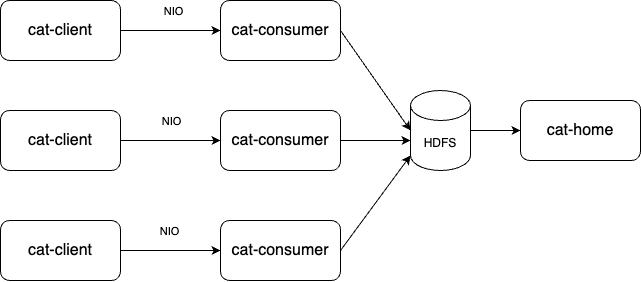

The diagram above was exported from draw.io. Its source (the exported page's mxGraphModel, read from the mxfile embedded in the PNG):
<mxGraphModel dx="1710" dy="1287" grid="1" gridSize="10" guides="1" tooltips="1" connect="1" arrows="1" fold="1" page="1" pageScale="1" pageWidth="827" pageHeight="1169" math="0" shadow="0">
  <root>
    <mxCell id="0" />
    <mxCell id="1" parent="0" />
    <mxCell id="K8MlYa_NQ4mb_gmDJWaz-9" style="edgeStyle=orthogonalEdgeStyle;rounded=0;orthogonalLoop=1;jettySize=auto;html=1;exitX=1;exitY=0.5;exitDx=0;exitDy=0;" edge="1" parent="1" source="K8MlYa_NQ4mb_gmDJWaz-1" target="K8MlYa_NQ4mb_gmDJWaz-8">
      <mxGeometry relative="1" as="geometry" />
    </mxCell>
    <mxCell id="K8MlYa_NQ4mb_gmDJWaz-13" value="NIO" style="edgeLabel;html=1;align=center;verticalAlign=middle;resizable=0;points=[];" vertex="1" connectable="0" parent="K8MlYa_NQ4mb_gmDJWaz-9">
      <mxGeometry x="-0.1" relative="1" as="geometry">
        <mxPoint x="5" y="-20" as="offset" />
      </mxGeometry>
    </mxCell>
    <mxCell id="K8MlYa_NQ4mb_gmDJWaz-1" value="cat-client" style="rounded=1;whiteSpace=wrap;html=1;fontSize=16;" vertex="1" parent="1">
      <mxGeometry x="30" y="220" width="120" height="60" as="geometry" />
    </mxCell>
    <mxCell id="K8MlYa_NQ4mb_gmDJWaz-7" style="edgeStyle=orthogonalEdgeStyle;rounded=0;orthogonalLoop=1;jettySize=auto;html=1;exitX=1;exitY=0.5;exitDx=0;exitDy=0;" edge="1" parent="1" source="K8MlYa_NQ4mb_gmDJWaz-4" target="K8MlYa_NQ4mb_gmDJWaz-6">
      <mxGeometry relative="1" as="geometry" />
    </mxCell>
    <mxCell id="K8MlYa_NQ4mb_gmDJWaz-12" value="NIO" style="edgeLabel;html=1;align=center;verticalAlign=middle;resizable=0;points=[];" vertex="1" connectable="0" parent="K8MlYa_NQ4mb_gmDJWaz-7">
      <mxGeometry x="0.04" relative="1" as="geometry">
        <mxPoint y="-20" as="offset" />
      </mxGeometry>
    </mxCell>
    <mxCell id="K8MlYa_NQ4mb_gmDJWaz-4" value="cat-client" style="rounded=1;whiteSpace=wrap;html=1;fontSize=16;" vertex="1" parent="1">
      <mxGeometry x="30" y="110" width="120" height="60" as="geometry" />
    </mxCell>
    <mxCell id="K8MlYa_NQ4mb_gmDJWaz-11" style="edgeStyle=orthogonalEdgeStyle;rounded=0;orthogonalLoop=1;jettySize=auto;html=1;exitX=1;exitY=0.5;exitDx=0;exitDy=0;entryX=0;entryY=0.5;entryDx=0;entryDy=0;" edge="1" parent="1" source="K8MlYa_NQ4mb_gmDJWaz-5" target="K8MlYa_NQ4mb_gmDJWaz-10">
      <mxGeometry relative="1" as="geometry" />
    </mxCell>
    <mxCell id="K8MlYa_NQ4mb_gmDJWaz-14" value="NIO" style="edgeLabel;html=1;align=center;verticalAlign=middle;resizable=0;points=[];" vertex="1" connectable="0" parent="K8MlYa_NQ4mb_gmDJWaz-11">
      <mxGeometry x="-0.04" y="3" relative="1" as="geometry">
        <mxPoint y="-17" as="offset" />
      </mxGeometry>
    </mxCell>
    <mxCell id="K8MlYa_NQ4mb_gmDJWaz-5" value="cat-client" style="rounded=1;whiteSpace=wrap;html=1;fontSize=16;" vertex="1" parent="1">
      <mxGeometry x="30" y="330" width="120" height="60" as="geometry" />
    </mxCell>
    <mxCell id="K8MlYa_NQ4mb_gmDJWaz-6" value="cat-consumer" style="rounded=1;whiteSpace=wrap;html=1;fontSize=16;" vertex="1" parent="1">
      <mxGeometry x="250" y="110" width="120" height="60" as="geometry" />
    </mxCell>
    <mxCell id="K8MlYa_NQ4mb_gmDJWaz-8" value="cat-consumer" style="rounded=1;whiteSpace=wrap;html=1;fontSize=16;" vertex="1" parent="1">
      <mxGeometry x="250" y="220" width="120" height="60" as="geometry" />
    </mxCell>
    <mxCell id="K8MlYa_NQ4mb_gmDJWaz-10" value="cat-consumer" style="rounded=1;whiteSpace=wrap;html=1;fontSize=16;" vertex="1" parent="1">
      <mxGeometry x="250" y="330" width="120" height="60" as="geometry" />
    </mxCell>
    <mxCell id="K8MlYa_NQ4mb_gmDJWaz-23" style="edgeStyle=orthogonalEdgeStyle;rounded=0;orthogonalLoop=1;jettySize=auto;html=1;entryX=0;entryY=0.625;entryDx=0;entryDy=0;entryPerimeter=0;" edge="1" parent="1" source="K8MlYa_NQ4mb_gmDJWaz-8" target="K8MlYa_NQ4mb_gmDJWaz-21">
      <mxGeometry relative="1" as="geometry">
        <mxPoint x="680" y="250" as="targetPoint" />
        <mxPoint x="580" y="250" as="sourcePoint" />
      </mxGeometry>
    </mxCell>
    <mxCell id="K8MlYa_NQ4mb_gmDJWaz-24" style="rounded=0;orthogonalLoop=1;jettySize=auto;html=1;exitX=1;exitY=0.5;exitDx=0;exitDy=0;entryX=0;entryY=1;entryDx=0;entryDy=-15;entryPerimeter=0;" edge="1" parent="1" source="K8MlYa_NQ4mb_gmDJWaz-10" target="K8MlYa_NQ4mb_gmDJWaz-21">
      <mxGeometry relative="1" as="geometry">
        <mxPoint x="680" y="250" as="targetPoint" />
        <mxPoint x="580" y="360" as="sourcePoint" />
      </mxGeometry>
    </mxCell>
    <mxCell id="K8MlYa_NQ4mb_gmDJWaz-26" style="edgeStyle=orthogonalEdgeStyle;rounded=0;orthogonalLoop=1;jettySize=auto;html=1;exitX=1;exitY=0.5;exitDx=0;exitDy=0;exitPerimeter=0;" edge="1" parent="1" source="K8MlYa_NQ4mb_gmDJWaz-21" target="K8MlYa_NQ4mb_gmDJWaz-25">
      <mxGeometry relative="1" as="geometry" />
    </mxCell>
    <mxCell id="K8MlYa_NQ4mb_gmDJWaz-21" value="HDFS" style="shape=cylinder3;whiteSpace=wrap;html=1;boundedLbl=1;backgroundOutline=1;size=15;" vertex="1" parent="1">
      <mxGeometry x="440" y="200" width="60" height="80" as="geometry" />
    </mxCell>
    <mxCell id="K8MlYa_NQ4mb_gmDJWaz-22" style="rounded=0;orthogonalLoop=1;jettySize=auto;html=1;exitX=1;exitY=0.5;exitDx=0;exitDy=0;entryX=0;entryY=0.5;entryDx=0;entryDy=0;entryPerimeter=0;" edge="1" parent="1" source="K8MlYa_NQ4mb_gmDJWaz-6" target="K8MlYa_NQ4mb_gmDJWaz-21">
      <mxGeometry relative="1" as="geometry">
        <mxPoint x="580" y="140" as="sourcePoint" />
      </mxGeometry>
    </mxCell>
    <mxCell id="K8MlYa_NQ4mb_gmDJWaz-25" value="cat-home" style="rounded=1;whiteSpace=wrap;html=1;fontSize=16;" vertex="1" parent="1">
      <mxGeometry x="550" y="210" width="120" height="60" as="geometry" />
    </mxCell>
  </root>
</mxGraphModel>